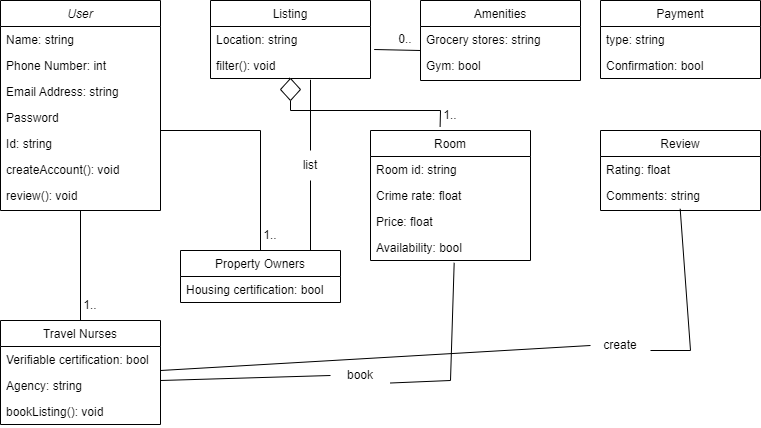

The diagram above was exported from draw.io. Its source (the exported page's mxGraphModel, read from the mxfile embedded in the PNG):
<mxGraphModel dx="1023" dy="475" grid="1" gridSize="10" guides="1" tooltips="1" connect="1" arrows="1" fold="1" page="1" pageScale="1" pageWidth="827" pageHeight="1169" math="0" shadow="0">
  <root>
    <mxCell id="WIyWlLk6GJQsqaUBKTNV-0" />
    <mxCell id="WIyWlLk6GJQsqaUBKTNV-1" parent="WIyWlLk6GJQsqaUBKTNV-0" />
    <mxCell id="zkfFHV4jXpPFQw0GAbJ--0" value="User" style="swimlane;fontStyle=2;align=center;verticalAlign=top;childLayout=stackLayout;horizontal=1;startSize=26;horizontalStack=0;resizeParent=1;resizeLast=0;collapsible=1;marginBottom=0;rounded=0;shadow=0;strokeWidth=1;" parent="WIyWlLk6GJQsqaUBKTNV-1" vertex="1">
      <mxGeometry x="30" y="20" width="160" height="210" as="geometry">
        <mxRectangle x="230" y="140" width="160" height="26" as="alternateBounds" />
      </mxGeometry>
    </mxCell>
    <mxCell id="zkfFHV4jXpPFQw0GAbJ--1" value="Name: string" style="text;align=left;verticalAlign=top;spacingLeft=4;spacingRight=4;overflow=hidden;rotatable=0;points=[[0,0.5],[1,0.5]];portConstraint=eastwest;" parent="zkfFHV4jXpPFQw0GAbJ--0" vertex="1">
      <mxGeometry y="26" width="160" height="26" as="geometry" />
    </mxCell>
    <mxCell id="zkfFHV4jXpPFQw0GAbJ--2" value="Phone Number: int" style="text;align=left;verticalAlign=top;spacingLeft=4;spacingRight=4;overflow=hidden;rotatable=0;points=[[0,0.5],[1,0.5]];portConstraint=eastwest;rounded=0;shadow=0;html=0;" parent="zkfFHV4jXpPFQw0GAbJ--0" vertex="1">
      <mxGeometry y="52" width="160" height="26" as="geometry" />
    </mxCell>
    <mxCell id="zkfFHV4jXpPFQw0GAbJ--3" value="Email Address: string&#10;" style="text;align=left;verticalAlign=top;spacingLeft=4;spacingRight=4;overflow=hidden;rotatable=0;points=[[0,0.5],[1,0.5]];portConstraint=eastwest;rounded=0;shadow=0;html=0;" parent="zkfFHV4jXpPFQw0GAbJ--0" vertex="1">
      <mxGeometry y="78" width="160" height="26" as="geometry" />
    </mxCell>
    <mxCell id="zWBdZtxwg7fleMTvDydE-13" value="Password" style="text;align=left;verticalAlign=top;spacingLeft=4;spacingRight=4;overflow=hidden;rotatable=0;points=[[0,0.5],[1,0.5]];portConstraint=eastwest;rounded=0;shadow=0;html=0;" parent="zkfFHV4jXpPFQw0GAbJ--0" vertex="1">
      <mxGeometry y="104" width="160" height="26" as="geometry" />
    </mxCell>
    <mxCell id="aeNk5UdHzNWWcXnfYq3F-5" value="" style="endArrow=none;html=1;rounded=0;" edge="1" parent="zkfFHV4jXpPFQw0GAbJ--0" source="aeNk5UdHzNWWcXnfYq3F-6">
      <mxGeometry width="50" height="50" relative="1" as="geometry">
        <mxPoint y="160" as="sourcePoint" />
        <mxPoint x="160" y="160" as="targetPoint" />
      </mxGeometry>
    </mxCell>
    <mxCell id="zWBdZtxwg7fleMTvDydE-17" value="Id: string" style="text;align=left;verticalAlign=top;spacingLeft=4;spacingRight=4;overflow=hidden;rotatable=0;points=[[0,0.5],[1,0.5]];portConstraint=eastwest;rounded=0;shadow=0;html=0;" parent="zkfFHV4jXpPFQw0GAbJ--0" vertex="1">
      <mxGeometry y="130" width="160" height="26" as="geometry" />
    </mxCell>
    <mxCell id="aeNk5UdHzNWWcXnfYq3F-6" value="createAccount(): void" style="text;align=left;verticalAlign=top;spacingLeft=4;spacingRight=4;overflow=hidden;rotatable=0;points=[[0,0.5],[1,0.5]];portConstraint=eastwest;rounded=0;shadow=0;html=0;" vertex="1" parent="zkfFHV4jXpPFQw0GAbJ--0">
      <mxGeometry y="156" width="160" height="26" as="geometry" />
    </mxCell>
    <mxCell id="aeNk5UdHzNWWcXnfYq3F-11" value="review(): void" style="text;align=left;verticalAlign=top;spacingLeft=4;spacingRight=4;overflow=hidden;rotatable=0;points=[[0,0.5],[1,0.5]];portConstraint=eastwest;rounded=0;shadow=0;html=0;" vertex="1" parent="zkfFHV4jXpPFQw0GAbJ--0">
      <mxGeometry y="182" width="160" height="26" as="geometry" />
    </mxCell>
    <mxCell id="zkfFHV4jXpPFQw0GAbJ--6" value="Review" style="swimlane;fontStyle=0;align=center;verticalAlign=top;childLayout=stackLayout;horizontal=1;startSize=26;horizontalStack=0;resizeParent=1;resizeLast=0;collapsible=1;marginBottom=0;rounded=0;shadow=0;strokeWidth=1;" parent="WIyWlLk6GJQsqaUBKTNV-1" vertex="1">
      <mxGeometry x="630" y="150" width="160" height="80" as="geometry">
        <mxRectangle x="130" y="380" width="160" height="26" as="alternateBounds" />
      </mxGeometry>
    </mxCell>
    <mxCell id="zkfFHV4jXpPFQw0GAbJ--7" value="Rating: float" style="text;align=left;verticalAlign=top;spacingLeft=4;spacingRight=4;overflow=hidden;rotatable=0;points=[[0,0.5],[1,0.5]];portConstraint=eastwest;" parent="zkfFHV4jXpPFQw0GAbJ--6" vertex="1">
      <mxGeometry y="26" width="160" height="26" as="geometry" />
    </mxCell>
    <mxCell id="zkfFHV4jXpPFQw0GAbJ--8" value="Comments: string" style="text;align=left;verticalAlign=top;spacingLeft=4;spacingRight=4;overflow=hidden;rotatable=0;points=[[0,0.5],[1,0.5]];portConstraint=eastwest;rounded=0;shadow=0;html=0;" parent="zkfFHV4jXpPFQw0GAbJ--6" vertex="1">
      <mxGeometry y="52" width="160" height="26" as="geometry" />
    </mxCell>
    <mxCell id="zkfFHV4jXpPFQw0GAbJ--13" value="Payment" style="swimlane;fontStyle=0;align=center;verticalAlign=top;childLayout=stackLayout;horizontal=1;startSize=26;horizontalStack=0;resizeParent=1;resizeLast=0;collapsible=1;marginBottom=0;rounded=0;shadow=0;strokeWidth=1;" parent="WIyWlLk6GJQsqaUBKTNV-1" vertex="1">
      <mxGeometry x="630" y="20" width="160" height="78" as="geometry">
        <mxRectangle x="340" y="380" width="170" height="26" as="alternateBounds" />
      </mxGeometry>
    </mxCell>
    <mxCell id="zkfFHV4jXpPFQw0GAbJ--14" value="type: string" style="text;align=left;verticalAlign=top;spacingLeft=4;spacingRight=4;overflow=hidden;rotatable=0;points=[[0,0.5],[1,0.5]];portConstraint=eastwest;" parent="zkfFHV4jXpPFQw0GAbJ--13" vertex="1">
      <mxGeometry y="26" width="160" height="26" as="geometry" />
    </mxCell>
    <mxCell id="zWBdZtxwg7fleMTvDydE-26" value="Confirmation: bool" style="text;align=left;verticalAlign=top;spacingLeft=4;spacingRight=4;overflow=hidden;rotatable=0;points=[[0,0.5],[1,0.5]];portConstraint=eastwest;" parent="zkfFHV4jXpPFQw0GAbJ--13" vertex="1">
      <mxGeometry y="52" width="160" height="26" as="geometry" />
    </mxCell>
    <mxCell id="zkfFHV4jXpPFQw0GAbJ--17" value="Listing" style="swimlane;fontStyle=0;align=center;verticalAlign=top;childLayout=stackLayout;horizontal=1;startSize=26;horizontalStack=0;resizeParent=1;resizeLast=0;collapsible=1;marginBottom=0;rounded=0;shadow=0;strokeWidth=1;" parent="WIyWlLk6GJQsqaUBKTNV-1" vertex="1">
      <mxGeometry x="240" y="20" width="160" height="78" as="geometry">
        <mxRectangle x="550" y="140" width="160" height="26" as="alternateBounds" />
      </mxGeometry>
    </mxCell>
    <mxCell id="zkfFHV4jXpPFQw0GAbJ--18" value="Location: string" style="text;align=left;verticalAlign=top;spacingLeft=4;spacingRight=4;overflow=hidden;rotatable=0;points=[[0,0.5],[1,0.5]];portConstraint=eastwest;" parent="zkfFHV4jXpPFQw0GAbJ--17" vertex="1">
      <mxGeometry y="26" width="160" height="26" as="geometry" />
    </mxCell>
    <mxCell id="aeNk5UdHzNWWcXnfYq3F-10" value="filter(): void" style="text;align=left;verticalAlign=top;spacingLeft=4;spacingRight=4;overflow=hidden;rotatable=0;points=[[0,0.5],[1,0.5]];portConstraint=eastwest;rounded=0;shadow=0;html=0;" vertex="1" parent="zkfFHV4jXpPFQw0GAbJ--17">
      <mxGeometry y="52" width="160" height="26" as="geometry" />
    </mxCell>
    <mxCell id="zWBdZtxwg7fleMTvDydE-0" value="Travel Nurses" style="swimlane;fontStyle=0;align=center;verticalAlign=top;childLayout=stackLayout;horizontal=1;startSize=26;horizontalStack=0;resizeParent=1;resizeLast=0;collapsible=1;marginBottom=0;rounded=0;shadow=0;strokeWidth=1;" parent="WIyWlLk6GJQsqaUBKTNV-1" vertex="1">
      <mxGeometry x="30" y="340" width="160" height="104" as="geometry">
        <mxRectangle x="340" y="380" width="170" height="26" as="alternateBounds" />
      </mxGeometry>
    </mxCell>
    <mxCell id="zWBdZtxwg7fleMTvDydE-14" value="Verifiable certification: bool&#10;" style="text;align=left;verticalAlign=top;spacingLeft=4;spacingRight=4;overflow=hidden;rotatable=0;points=[[0,0.5],[1,0.5]];portConstraint=eastwest;rounded=0;shadow=0;html=0;" parent="zWBdZtxwg7fleMTvDydE-0" vertex="1">
      <mxGeometry y="26" width="160" height="26" as="geometry" />
    </mxCell>
    <mxCell id="zWBdZtxwg7fleMTvDydE-31" value="Agency: string" style="text;align=left;verticalAlign=top;spacingLeft=4;spacingRight=4;overflow=hidden;rotatable=0;points=[[0,0.5],[1,0.5]];portConstraint=eastwest;rounded=0;shadow=0;html=0;" parent="zWBdZtxwg7fleMTvDydE-0" vertex="1">
      <mxGeometry y="52" width="160" height="26" as="geometry" />
    </mxCell>
    <mxCell id="aeNk5UdHzNWWcXnfYq3F-8" value="bookListing(): void" style="text;align=left;verticalAlign=top;spacingLeft=4;spacingRight=4;overflow=hidden;rotatable=0;points=[[0,0.5],[1,0.5]];portConstraint=eastwest;rounded=0;shadow=0;html=0;" vertex="1" parent="zWBdZtxwg7fleMTvDydE-0">
      <mxGeometry y="78" width="160" height="26" as="geometry" />
    </mxCell>
    <mxCell id="zWBdZtxwg7fleMTvDydE-3" value="Property Owners" style="swimlane;fontStyle=0;align=center;verticalAlign=top;childLayout=stackLayout;horizontal=1;startSize=26;horizontalStack=0;resizeParent=1;resizeLast=0;collapsible=1;marginBottom=0;rounded=0;shadow=0;strokeWidth=1;" parent="WIyWlLk6GJQsqaUBKTNV-1" vertex="1">
      <mxGeometry x="210" y="270" width="160" height="52" as="geometry">
        <mxRectangle x="340" y="380" width="170" height="26" as="alternateBounds" />
      </mxGeometry>
    </mxCell>
    <mxCell id="zWBdZtxwg7fleMTvDydE-4" value="Housing certification: bool" style="text;align=left;verticalAlign=top;spacingLeft=4;spacingRight=4;overflow=hidden;rotatable=0;points=[[0,0.5],[1,0.5]];portConstraint=eastwest;" parent="zWBdZtxwg7fleMTvDydE-3" vertex="1">
      <mxGeometry y="26" width="160" height="26" as="geometry" />
    </mxCell>
    <mxCell id="zWBdZtxwg7fleMTvDydE-6" value="Amenities" style="swimlane;fontStyle=0;align=center;verticalAlign=top;childLayout=stackLayout;horizontal=1;startSize=26;horizontalStack=0;resizeParent=1;resizeLast=0;collapsible=1;marginBottom=0;rounded=0;shadow=0;strokeWidth=1;" parent="WIyWlLk6GJQsqaUBKTNV-1" vertex="1">
      <mxGeometry x="450" y="20" width="160" height="80" as="geometry">
        <mxRectangle x="340" y="380" width="170" height="26" as="alternateBounds" />
      </mxGeometry>
    </mxCell>
    <mxCell id="zWBdZtxwg7fleMTvDydE-7" value="Grocery stores: string&#10;" style="text;align=left;verticalAlign=top;spacingLeft=4;spacingRight=4;overflow=hidden;rotatable=0;points=[[0,0.5],[1,0.5]];portConstraint=eastwest;" parent="zWBdZtxwg7fleMTvDydE-6" vertex="1">
      <mxGeometry y="26" width="160" height="26" as="geometry" />
    </mxCell>
    <mxCell id="zWBdZtxwg7fleMTvDydE-24" value="Gym: bool" style="text;align=left;verticalAlign=top;spacingLeft=4;spacingRight=4;overflow=hidden;rotatable=0;points=[[0,0.5],[1,0.5]];portConstraint=eastwest;" parent="zWBdZtxwg7fleMTvDydE-6" vertex="1">
      <mxGeometry y="52" width="160" height="26" as="geometry" />
    </mxCell>
    <mxCell id="zWBdZtxwg7fleMTvDydE-9" value="Room" style="swimlane;fontStyle=0;align=center;verticalAlign=top;childLayout=stackLayout;horizontal=1;startSize=26;horizontalStack=0;resizeParent=1;resizeLast=0;collapsible=1;marginBottom=0;rounded=0;shadow=0;strokeWidth=1;" parent="WIyWlLk6GJQsqaUBKTNV-1" vertex="1">
      <mxGeometry x="400" y="150" width="160" height="130" as="geometry">
        <mxRectangle x="340" y="380" width="170" height="26" as="alternateBounds" />
      </mxGeometry>
    </mxCell>
    <mxCell id="zWBdZtxwg7fleMTvDydE-10" value="Room id: string" style="text;align=left;verticalAlign=top;spacingLeft=4;spacingRight=4;overflow=hidden;rotatable=0;points=[[0,0.5],[1,0.5]];portConstraint=eastwest;" parent="zWBdZtxwg7fleMTvDydE-9" vertex="1">
      <mxGeometry y="26" width="160" height="26" as="geometry" />
    </mxCell>
    <mxCell id="zWBdZtxwg7fleMTvDydE-23" value="Crime rate: float" style="text;align=left;verticalAlign=top;spacingLeft=4;spacingRight=4;overflow=hidden;rotatable=0;points=[[0,0.5],[1,0.5]];portConstraint=eastwest;" parent="zWBdZtxwg7fleMTvDydE-9" vertex="1">
      <mxGeometry y="52" width="160" height="26" as="geometry" />
    </mxCell>
    <mxCell id="zWBdZtxwg7fleMTvDydE-28" value="Price: float" style="text;align=left;verticalAlign=top;spacingLeft=4;spacingRight=4;overflow=hidden;rotatable=0;points=[[0,0.5],[1,0.5]];portConstraint=eastwest;" parent="zWBdZtxwg7fleMTvDydE-9" vertex="1">
      <mxGeometry y="78" width="160" height="26" as="geometry" />
    </mxCell>
    <mxCell id="zWBdZtxwg7fleMTvDydE-30" value="Availability: bool" style="text;align=left;verticalAlign=top;spacingLeft=4;spacingRight=4;overflow=hidden;rotatable=0;points=[[0,0.5],[1,0.5]];portConstraint=eastwest;" parent="zWBdZtxwg7fleMTvDydE-9" vertex="1">
      <mxGeometry y="104" width="160" height="26" as="geometry" />
    </mxCell>
    <mxCell id="aeNk5UdHzNWWcXnfYq3F-17" value="" style="endArrow=none;html=1;rounded=0;entryX=0.5;entryY=1;entryDx=0;entryDy=0;" edge="1" parent="WIyWlLk6GJQsqaUBKTNV-1" target="zkfFHV4jXpPFQw0GAbJ--0">
      <mxGeometry width="50" height="50" relative="1" as="geometry">
        <mxPoint x="110" y="340" as="sourcePoint" />
        <mxPoint x="160" y="290" as="targetPoint" />
      </mxGeometry>
    </mxCell>
    <mxCell id="aeNk5UdHzNWWcXnfYq3F-18" value="" style="endArrow=none;html=1;rounded=0;" edge="1" parent="WIyWlLk6GJQsqaUBKTNV-1">
      <mxGeometry width="50" height="50" relative="1" as="geometry">
        <mxPoint x="290" y="270" as="sourcePoint" />
        <mxPoint x="290" y="150" as="targetPoint" />
      </mxGeometry>
    </mxCell>
    <mxCell id="aeNk5UdHzNWWcXnfYq3F-19" value="" style="endArrow=none;html=1;rounded=0;" edge="1" parent="WIyWlLk6GJQsqaUBKTNV-1">
      <mxGeometry width="50" height="50" relative="1" as="geometry">
        <mxPoint x="190" y="150" as="sourcePoint" />
        <mxPoint x="290" y="150" as="targetPoint" />
      </mxGeometry>
    </mxCell>
    <mxCell id="aeNk5UdHzNWWcXnfYq3F-21" value="" style="endArrow=none;html=1;rounded=0;entryX=0.435;entryY=-0.028;entryDx=0;entryDy=0;entryPerimeter=0;" edge="1" parent="WIyWlLk6GJQsqaUBKTNV-1" source="aeNk5UdHzNWWcXnfYq3F-29" target="zWBdZtxwg7fleMTvDydE-9">
      <mxGeometry width="50" height="50" relative="1" as="geometry">
        <mxPoint x="320" y="100" as="sourcePoint" />
        <mxPoint x="490" y="130" as="targetPoint" />
        <Array as="points">
          <mxPoint x="320" y="130" />
          <mxPoint x="470" y="130" />
        </Array>
      </mxGeometry>
    </mxCell>
    <mxCell id="aeNk5UdHzNWWcXnfYq3F-23" value="" style="endArrow=none;html=1;rounded=0;exitX=1.023;exitY=0.885;exitDx=0;exitDy=0;exitPerimeter=0;" edge="1" parent="WIyWlLk6GJQsqaUBKTNV-1" source="zkfFHV4jXpPFQw0GAbJ--18">
      <mxGeometry width="50" height="50" relative="1" as="geometry">
        <mxPoint x="400" y="120" as="sourcePoint" />
        <mxPoint x="450" y="70" as="targetPoint" />
      </mxGeometry>
    </mxCell>
    <mxCell id="aeNk5UdHzNWWcXnfYq3F-24" value="1.." style="text;html=1;align=center;verticalAlign=middle;whiteSpace=wrap;rounded=0;" vertex="1" parent="WIyWlLk6GJQsqaUBKTNV-1">
      <mxGeometry x="450" y="120" width="60" height="30" as="geometry" />
    </mxCell>
    <mxCell id="aeNk5UdHzNWWcXnfYq3F-25" value="0.." style="text;html=1;align=center;verticalAlign=middle;whiteSpace=wrap;rounded=0;" vertex="1" parent="WIyWlLk6GJQsqaUBKTNV-1">
      <mxGeometry x="420" y="44" width="30" height="30" as="geometry" />
    </mxCell>
    <mxCell id="aeNk5UdHzNWWcXnfYq3F-26" value="1.." style="text;html=1;align=center;verticalAlign=middle;whiteSpace=wrap;rounded=0;" vertex="1" parent="WIyWlLk6GJQsqaUBKTNV-1">
      <mxGeometry x="270" y="240" width="60" height="30" as="geometry" />
    </mxCell>
    <mxCell id="aeNk5UdHzNWWcXnfYq3F-27" value="1.." style="text;html=1;align=center;verticalAlign=middle;whiteSpace=wrap;rounded=0;" vertex="1" parent="WIyWlLk6GJQsqaUBKTNV-1">
      <mxGeometry x="90" y="310" width="60" height="30" as="geometry" />
    </mxCell>
    <mxCell id="aeNk5UdHzNWWcXnfYq3F-30" value="" style="endArrow=none;html=1;rounded=0;entryX=0.435;entryY=-0.028;entryDx=0;entryDy=0;entryPerimeter=0;" edge="1" parent="WIyWlLk6GJQsqaUBKTNV-1" target="aeNk5UdHzNWWcXnfYq3F-29">
      <mxGeometry width="50" height="50" relative="1" as="geometry">
        <mxPoint x="320" y="100" as="sourcePoint" />
        <mxPoint x="470" y="146" as="targetPoint" />
        <Array as="points" />
      </mxGeometry>
    </mxCell>
    <mxCell id="aeNk5UdHzNWWcXnfYq3F-29" value="" style="rhombus;whiteSpace=wrap;html=1;" vertex="1" parent="WIyWlLk6GJQsqaUBKTNV-1">
      <mxGeometry x="310" y="98" width="20" height="22" as="geometry" />
    </mxCell>
    <mxCell id="aeNk5UdHzNWWcXnfYq3F-31" value="" style="endArrow=none;html=1;rounded=0;entryX=0.523;entryY=1.09;entryDx=0;entryDy=0;entryPerimeter=0;exitX=1;exitY=0.75;exitDx=0;exitDy=0;" edge="1" parent="WIyWlLk6GJQsqaUBKTNV-1" source="aeNk5UdHzNWWcXnfYq3F-32" target="zWBdZtxwg7fleMTvDydE-30">
      <mxGeometry width="50" height="50" relative="1" as="geometry">
        <mxPoint x="190" y="400" as="sourcePoint" />
        <mxPoint x="240" y="350" as="targetPoint" />
        <Array as="points">
          <mxPoint x="480" y="400" />
        </Array>
      </mxGeometry>
    </mxCell>
    <mxCell id="aeNk5UdHzNWWcXnfYq3F-33" value="" style="endArrow=none;html=1;rounded=0;entryX=0;entryY=0.5;entryDx=0;entryDy=0;" edge="1" parent="WIyWlLk6GJQsqaUBKTNV-1" target="aeNk5UdHzNWWcXnfYq3F-32">
      <mxGeometry width="50" height="50" relative="1" as="geometry">
        <mxPoint x="190" y="400" as="sourcePoint" />
        <mxPoint x="484" y="282" as="targetPoint" />
        <Array as="points" />
      </mxGeometry>
    </mxCell>
    <mxCell id="aeNk5UdHzNWWcXnfYq3F-32" value="book" style="text;html=1;align=center;verticalAlign=middle;whiteSpace=wrap;rounded=0;" vertex="1" parent="WIyWlLk6GJQsqaUBKTNV-1">
      <mxGeometry x="360" y="380" width="60" height="30" as="geometry" />
    </mxCell>
    <mxCell id="aeNk5UdHzNWWcXnfYq3F-34" value="" style="endArrow=none;html=1;rounded=0;entryX=0.5;entryY=1;entryDx=0;entryDy=0;" edge="1" parent="WIyWlLk6GJQsqaUBKTNV-1" target="aeNk5UdHzNWWcXnfYq3F-35">
      <mxGeometry width="50" height="50" relative="1" as="geometry">
        <mxPoint x="340" y="270" as="sourcePoint" />
        <mxPoint x="390" y="220" as="targetPoint" />
      </mxGeometry>
    </mxCell>
    <mxCell id="aeNk5UdHzNWWcXnfYq3F-35" value="list" style="text;html=1;align=center;verticalAlign=middle;whiteSpace=wrap;rounded=0;" vertex="1" parent="WIyWlLk6GJQsqaUBKTNV-1">
      <mxGeometry x="310" y="170" width="60" height="30" as="geometry" />
    </mxCell>
    <mxCell id="aeNk5UdHzNWWcXnfYq3F-38" value="" style="endArrow=none;html=1;rounded=0;" edge="1" parent="WIyWlLk6GJQsqaUBKTNV-1" source="aeNk5UdHzNWWcXnfYq3F-35">
      <mxGeometry width="50" height="50" relative="1" as="geometry">
        <mxPoint x="340" y="149.28932188134524" as="sourcePoint" />
        <mxPoint x="340" y="99.28932188134524" as="targetPoint" />
      </mxGeometry>
    </mxCell>
    <mxCell id="aeNk5UdHzNWWcXnfYq3F-40" value="" style="endArrow=none;html=1;rounded=0;entryX=0;entryY=0.5;entryDx=0;entryDy=0;" edge="1" parent="WIyWlLk6GJQsqaUBKTNV-1" target="aeNk5UdHzNWWcXnfYq3F-41">
      <mxGeometry width="50" height="50" relative="1" as="geometry">
        <mxPoint x="190" y="390" as="sourcePoint" />
        <mxPoint x="240" y="340" as="targetPoint" />
        <Array as="points" />
      </mxGeometry>
    </mxCell>
    <mxCell id="aeNk5UdHzNWWcXnfYq3F-41" value="create" style="text;html=1;align=center;verticalAlign=middle;whiteSpace=wrap;rounded=0;" vertex="1" parent="WIyWlLk6GJQsqaUBKTNV-1">
      <mxGeometry x="620" y="350" width="60" height="30" as="geometry" />
    </mxCell>
    <mxCell id="aeNk5UdHzNWWcXnfYq3F-43" value="" style="endArrow=none;html=1;rounded=0;entryX=0.498;entryY=1.013;entryDx=0;entryDy=0;entryPerimeter=0;" edge="1" parent="WIyWlLk6GJQsqaUBKTNV-1" target="zkfFHV4jXpPFQw0GAbJ--8">
      <mxGeometry width="50" height="50" relative="1" as="geometry">
        <mxPoint x="680" y="370" as="sourcePoint" />
        <mxPoint x="730" y="320" as="targetPoint" />
        <Array as="points">
          <mxPoint x="720" y="370" />
        </Array>
      </mxGeometry>
    </mxCell>
  </root>
</mxGraphModel>